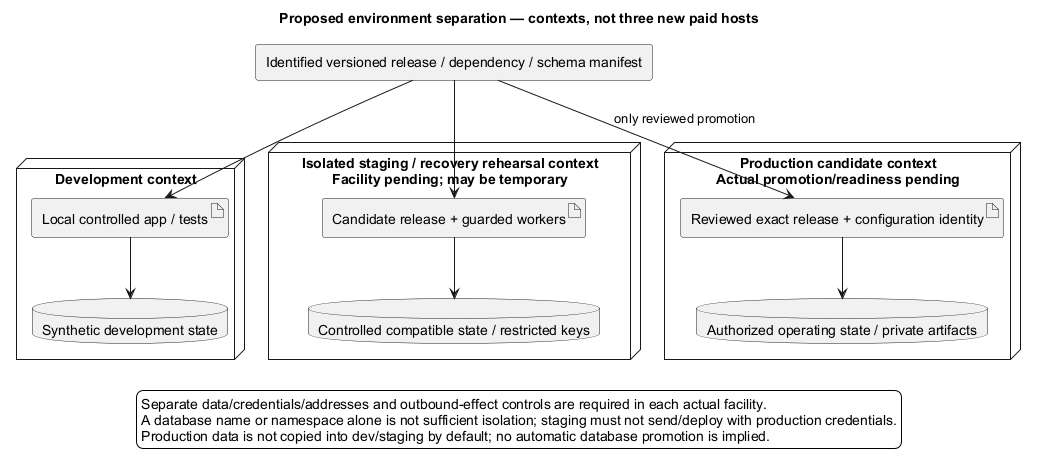

The diagram above was rendered by PlantUML. Its source (embedded in the PNG):
@startuml
' OWNER-MVP-2026-11-04 review: MVP core / cross-cutting. Core presentation/application/files or shared authority/recovery invariant remains applicable.
title Proposed environment separation — contexts, not three new paid hosts
skinparam backgroundColor white
skinparam shadowing false
skinparam defaultFontName Arial

rectangle "Identified versioned release / dependency / schema manifest" as R
node "Development context" {
 artifact "Local controlled app / tests" as DEV
 database "Synthetic development state" as DD
 DEV --> DD
}
node "Isolated staging / recovery rehearsal context\nFacility pending; may be temporary" {
 artifact "Candidate release + guarded workers" as ST
 database "Controlled compatible state / restricted keys" as SD
 ST --> SD
}
node "Production candidate context\nActual promotion/readiness pending" {
 artifact "Reviewed exact release + configuration identity" as PR
 database "Authorized operating state / private artifacts" as PD
 PR --> PD
}
R --> DEV
R --> ST
R --> PR : only reviewed promotion
legend bottom
 Separate data/credentials/addresses and outbound-effect controls are required in each actual facility.
 A database name or namespace alone is not sufficient isolation; staging must not send/deploy with production credentials.
 Production data is not copied into dev/staging by default; no automatic database promotion is implied.
endlegend
@enduml